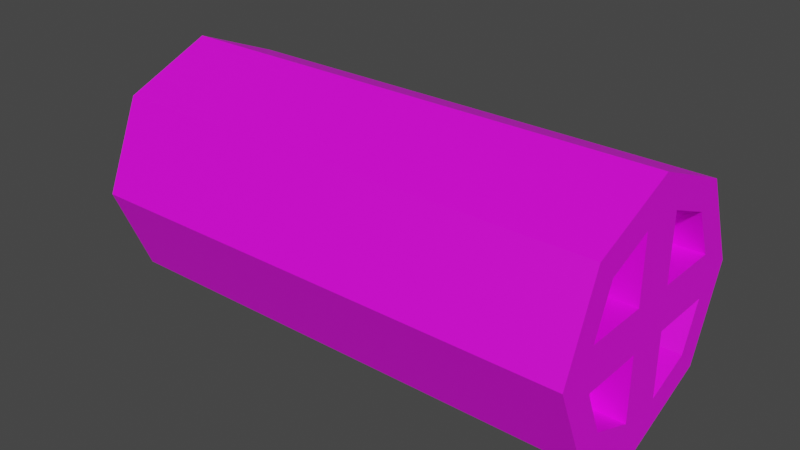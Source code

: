 # Source: trainWheel.blend  (saved by Blender 2.93.21; exported with 4.5.12 LTS)
import bpy
from mathutils import Matrix  # noqa: F401  (used for matrix-valued properties, if any)

bpy.ops.wm.read_factory_settings(use_empty=True)
scene = bpy.context.scene
scene.name = 'Scene'

# ---- collections
col_collection = bpy.data.collections.new('Collection'); scene.collection.children.link(col_collection)

# ---- materials (node trees are filled in below, after node groups)
mat_material_001 = bpy.data.materials.new('Material.001')
mat_material_001.use_transparent_shadow = False

# ---- material node trees
mat_material_001.use_nodes = True; mat_material_001.node_tree.nodes.clear()
_N = mat_material_001.node_tree.nodes; _L = mat_material_001.node_tree.links
n0 = _N.new('ShaderNodeBsdfPrincipled'); n0.name = 'Principled BSDF'; n0.location = (10, 300)
n0.distribution = 'GGX'
n0.subsurface_method = 'BURLEY'
n0.inputs[3].default_value = 1.45
n0.inputs[27].default_value = (0.0, 0.0, 0.0, 1.0)
n0.inputs[28].default_value = 1.0
n1 = _N.new('ShaderNodeOutputMaterial'); n1.name = 'Material Output'; n1.location = (300, 300)
n2 = _N.new('ShaderNodeTexImage'); n2.name = 'Image Texture'; n2.location = (-420, 140)
_L.new(n0.outputs[0], n1.inputs[0])
_L.new(n2.outputs[0], n0.inputs[0])
n1.is_active_output = True

# ---- world
world_world = bpy.data.worlds.new('World'); scene.world = world_world
world_world.use_nodes = True; world_world.node_tree.nodes.clear()
_N = world_world.node_tree.nodes; _L = world_world.node_tree.links
n0 = _N.new('ShaderNodeOutputWorld'); n0.name = 'World Output'; n0.location = (300, 300)
n1 = _N.new('ShaderNodeBackground'); n1.name = 'Background'; n1.location = (10, 300)
n1.inputs[0].default_value = (0.05088, 0.05088, 0.05088, 1.0)
_L.new(n1.outputs[0], n0.inputs[0])
n0.is_active_output = True
world_world.color = (0.05088, 0.05088, 0.05088)
world_world.use_sun_shadow = False
world_world.sun_shadow_jitter_overblur = 0.0

# ---- meshes
me_circle = bpy.data.meshes.new('Circle')
me_circle.from_pydata([(2.002, 0.7071, 0.7071), (2.002, 0.5438, 0.5344), (2.002, 0.6957, 0.1677), (2.002, 0.1771, 0.6862), (2.002, 0.1771, 0.1677), (1.737, 0.5438, 0.5344), (1.737, 0.6957, 0.1677), (1.737, 0.1771, 0.6862), (1.737, 0.1771, 0.1677), (0.0, 0.7071, 0.7071), (-2.002, 0.7071, 0.7071), (-2.002, 0.5438, 0.5344), (-2.002, 0.6957, 0.1677), (-2.002, 0.1771, 0.6862), (-2.002, 0.1771, 0.1677), (-1.737, 0.5438, 0.5344), (-1.737, 0.6957, 0.1677), (-1.737, 0.1771, 0.6862), (-1.737, 0.1771, 0.1677), (2.002, -0.7071, 0.7071), (2.002, 0.0, 1.0), (2.002, -0.5438, 0.5344), (2.002, -0.6957, 0.1677), (2.002, -0.1771, 0.6862), (2.002, -0.1771, 0.1677), (1.737, -0.5438, 0.5344), (1.737, -0.6957, 0.1677), (1.737, -0.1771, 0.6862), (1.737, -0.1771, 0.1677), (0.0, -0.7071, 0.7071), (0.0, 0.0, 1.0), (-2.002, -0.7071, 0.7071), (-2.002, 0.0, 1.0), (-2.002, -0.5438, 0.5344), (-2.002, -0.6957, 0.1677), (-2.002, -0.1771, 0.6862), (-2.002, -0.1771, 0.1677), (-1.737, -0.5438, 0.5344), (-1.737, -0.6957, 0.1677), (-1.737, -0.1771, 0.6862), (-1.737, -0.1771, 0.1677), (2.002, 1.0, 0.0), (2.002, 0.7071, -0.7071), (2.002, 0.5438, -0.5344), (2.002, 0.6957, -0.1677), (2.002, 0.1771, -0.6862), (2.002, 0.1771, -0.1677), (1.737, 0.5438, -0.5344), (1.737, 0.6957, -0.1677), (1.737, 0.1771, -0.6862), (1.737, 0.1771, -0.1677), (0.0, 1.0, 0.0), (0.0, 0.7071, -0.7071), (-2.002, 1.0, 0.0), (-2.002, 0.7071, -0.7071), (-2.002, 0.5438, -0.5344), (-2.002, 0.6957, -0.1677), (-2.002, 0.1771, -0.6862), (-2.002, 0.1771, -0.1677), (-1.737, 0.5438, -0.5344), (-1.737, 0.6957, -0.1677), (-1.737, 0.1771, -0.6862), (-1.737, 0.1771, -0.1677), (2.002, -1.0, 0.0), (2.002, -0.7071, -0.7071), (2.002, 0.0, -1.0), (2.002, 0.0, 0.0), (2.002, -0.5438, -0.5344), (2.002, -0.6957, -0.1677), (2.002, -0.1771, -0.6862), (2.002, -0.1771, -0.1677), (1.737, -0.5438, -0.5344), (1.737, -0.6957, -0.1677), (1.737, -0.1771, -0.6862), (1.737, -0.1771, -0.1677), (0.0, -1.0, 0.0), (0.0, -0.7071, -0.7071), (0.0, 0.0, -1.0), (-2.002, -1.0, 0.0), (-2.002, -0.7071, -0.7071), (-2.002, 0.0, -1.0), (-2.002, 0.0, 0.0), (-2.002, -0.5438, -0.5344), (-2.002, -0.6957, -0.1677), (-2.002, -0.1771, -0.6862), (-2.002, -0.1771, -0.1677), (-1.737, -0.5438, -0.5344), (-1.737, -0.6957, -0.1677), (-1.737, -0.1771, -0.6862), (-1.737, -0.1771, -0.1677)], [], [(9, 30, 20, 0), (51, 9, 0, 41), (66, 41, 2, 4), (2, 1, 5, 6), (0, 20, 3, 1), (20, 66, 4, 3), (41, 0, 1, 2), (6, 5, 7, 8), (3, 4, 8, 7), (1, 3, 7, 5), (4, 2, 6, 8), (9, 10, 32, 30), (51, 53, 10, 9), (81, 14, 12, 53), (12, 16, 15, 11), (10, 11, 13, 32), (32, 13, 14, 81), (53, 12, 11, 10), (16, 18, 17, 15), (13, 17, 18, 14), (11, 15, 17, 13), (14, 18, 16, 12), (29, 19, 20, 30), (75, 63, 19, 29), (66, 24, 22, 63), (22, 26, 25, 21), (19, 21, 23, 20), (20, 23, 24, 66), (63, 22, 21, 19), (26, 28, 27, 25), (23, 27, 28, 24), (21, 25, 27, 23), (24, 28, 26, 22), (29, 30, 32, 31), (75, 29, 31, 78), (81, 78, 34, 36), (34, 33, 37, 38), (31, 32, 35, 33), (32, 81, 36, 35), (78, 31, 33, 34), (38, 37, 39, 40), (35, 36, 40, 39), (33, 35, 39, 37), (36, 34, 38, 40), (52, 42, 65, 77), (51, 41, 42, 52), (66, 46, 44, 41), (44, 48, 47, 43), (42, 43, 45, 65), (65, 45, 46, 66), (41, 44, 43, 42), (48, 50, 49, 47), (45, 49, 50, 46), (43, 47, 49, 45), (46, 50, 48, 44), (52, 77, 80, 54), (51, 52, 54, 53), (81, 53, 56, 58), (56, 55, 59, 60), (54, 80, 57, 55), (80, 81, 58, 57), (53, 54, 55, 56), (60, 59, 61, 62), (57, 58, 62, 61), (55, 57, 61, 59), (58, 56, 60, 62), (76, 77, 65, 64), (75, 76, 64, 63), (66, 63, 68, 70), (68, 67, 71, 72), (64, 65, 69, 67), (65, 66, 70, 69), (63, 64, 67, 68), (72, 71, 73, 74), (69, 70, 74, 73), (67, 69, 73, 71), (70, 68, 72, 74), (76, 79, 80, 77), (75, 78, 79, 76), (81, 85, 83, 78), (83, 87, 86, 82), (79, 82, 84, 80), (80, 84, 85, 81), (78, 83, 82, 79), (87, 89, 88, 86), (84, 88, 89, 85), (82, 86, 88, 84), (85, 89, 87, 83)])
_uv = me_circle.uv_layers.new(name='UVMap')
_uv.uv.foreach_set('vector', [0.1772, 0.3786, 0.1772, 0.3579, 0.2304, 0.3579, 0.2313, 0.3784, 0.2647, 0.4665, 0.2347, 0.4657, 0.2381, 0.3937, 0.2647, 0.3965, 0.2647, 0.3579, 0.2647, 0.3965, 0.258, 0.3868, 0.2588, 0.3639, 0.258, 0.3868, 0.2413, 0.3876, 0.2415, 0.3783, 0.2502, 0.3797, 0.2313, 0.3784, 0.2304, 0.3579, 0.2383, 0.3641, 0.2363, 0.3767, 0.2304, 0.3579, 0.2647, 0.3579, 0.2588, 0.3639, 0.2383, 0.3641, 0.2647, 0.3965, 0.2381, 0.3937, 0.2413, 0.3876, 0.258, 0.3868, 0.2502, 0.3797, 0.2415, 0.3783, 0.2437, 0.37, 0.251, 0.3722, 0.2383, 0.3641, 0.2588, 0.3639, 0.251, 0.3722, 0.2437, 0.37, 0.2363, 0.3767, 0.2383, 0.3641, 0.2437, 0.37, 0.2415, 0.3783, 0.2588, 0.3639, 0.258, 0.3868, 0.2502, 0.3797, 0.251, 0.3722, 0.1773, 0.1214, 0.2314, 0.1216, 0.2305, 0.1421, 0.1772, 0.1421, 0.2647, 0.03349, 0.2647, 0.1035, 0.2381, 0.1063, 0.2347, 0.03431, 0.2647, 0.1421, 0.2588, 0.1361, 0.258, 0.1132, 0.2647, 0.1035, 0.258, 0.1132, 0.2502, 0.1203, 0.2415, 0.1217, 0.2413, 0.1124, 0.2314, 0.1216, 0.2363, 0.1233, 0.2383, 0.1359, 0.2305, 0.1421, 0.2305, 0.1421, 0.2383, 0.1359, 0.2588, 0.1361, 0.2647, 0.1421, 0.2647, 0.1035, 0.258, 0.1132, 0.2413, 0.1124, 0.2381, 0.1063, 0.2502, 0.1203, 0.251, 0.1278, 0.2437, 0.13, 0.2415, 0.1217, 0.2383, 0.1359, 0.2437, 0.13, 0.251, 0.1278, 0.2588, 0.1361, 0.2363, 0.1233, 0.2415, 0.1217, 0.2437, 0.13, 0.2383, 0.1359, 0.2588, 0.1361, 0.251, 0.1278, 0.2502, 0.1203, 0.258, 0.1132, 0.1772, 0.3372, 0.2313, 0.3374, 0.2304, 0.3579, 0.1772, 0.3579, 0.2647, 0.25, 0.2647, 0.3193, 0.2381, 0.322, 0.2349, 0.25, 0.2647, 0.3579, 0.2588, 0.3518, 0.258, 0.3289, 0.2647, 0.3193, 0.258, 0.3289, 0.2502, 0.3361, 0.2415, 0.3375, 0.2413, 0.3282, 0.2313, 0.3374, 0.2363, 0.3391, 0.2383, 0.3517, 0.2304, 0.3579, 0.2304, 0.3579, 0.2383, 0.3517, 0.2588, 0.3518, 0.2647, 0.3579, 0.2647, 0.3193, 0.258, 0.3289, 0.2413, 0.3282, 0.2381, 0.322, 0.2502, 0.3361, 0.251, 0.3436, 0.2437, 0.3458, 0.2415, 0.3375, 0.2383, 0.3517, 0.2437, 0.3458, 0.251, 0.3436, 0.2588, 0.3518, 0.2363, 0.3391, 0.2415, 0.3375, 0.2437, 0.3458, 0.2383, 0.3517, 0.2588, 0.3518, 0.251, 0.3436, 0.2502, 0.3361, 0.258, 0.3289, 0.1772, 0.1628, 0.1772, 0.1421, 0.2305, 0.1421, 0.2313, 0.1626, 0.2647, 0.25, 0.2349, 0.25, 0.2381, 0.178, 0.2647, 0.1807, 0.2647, 0.1421, 0.2647, 0.1807, 0.258, 0.1711, 0.2588, 0.1481, 0.258, 0.1711, 0.2413, 0.1718, 0.2415, 0.1625, 0.2502, 0.1639, 0.2313, 0.1626, 0.2305, 0.1421, 0.2383, 0.1483, 0.2363, 0.1609, 0.2305, 0.1421, 0.2647, 0.1421, 0.2588, 0.1481, 0.2383, 0.1483, 0.2647, 0.1807, 0.2381, 0.178, 0.2413, 0.1718, 0.258, 0.1711, 0.2502, 0.1639, 0.2415, 0.1625, 0.2437, 0.1542, 0.251, 0.1564, 0.2383, 0.1483, 0.2588, 0.1481, 0.251, 0.1564, 0.2437, 0.1542, 0.2363, 0.1609, 0.2383, 0.1483, 0.2437, 0.1542, 0.2415, 0.1625, 0.2588, 0.1481, 0.258, 0.1711, 0.2502, 0.1639, 0.251, 0.1564, 0.3522, 0.3786, 0.2981, 0.3784, 0.299, 0.3579, 0.3522, 0.3579, 0.2647, 0.4665, 0.2647, 0.3965, 0.2913, 0.3937, 0.2947, 0.4657, 0.2647, 0.3579, 0.2706, 0.3639, 0.2714, 0.3868, 0.2647, 0.3965, 0.2714, 0.3868, 0.2792, 0.3797, 0.2879, 0.3782, 0.2881, 0.3876, 0.2981, 0.3784, 0.2931, 0.3767, 0.2911, 0.3641, 0.299, 0.3579, 0.299, 0.3579, 0.2911, 0.3641, 0.2706, 0.3639, 0.2647, 0.3579, 0.2647, 0.3965, 0.2714, 0.3868, 0.2881, 0.3876, 0.2913, 0.3937, 0.2792, 0.3797, 0.2784, 0.3722, 0.2857, 0.37, 0.2879, 0.3782, 0.2911, 0.3641, 0.2857, 0.37, 0.2784, 0.3722, 0.2706, 0.3639, 0.2931, 0.3767, 0.2879, 0.3782, 0.2857, 0.37, 0.2911, 0.3641, 0.2706, 0.3639, 0.2784, 0.3722, 0.2792, 0.3797, 0.2714, 0.3868, 0.3522, 0.1214, 0.3522, 0.1421, 0.299, 0.1421, 0.2981, 0.1216, 0.2647, 0.03349, 0.2947, 0.03431, 0.2913, 0.1063, 0.2647, 0.1035, 0.2647, 0.1421, 0.2647, 0.1035, 0.2714, 0.1132, 0.2706, 0.1361, 0.2714, 0.1132, 0.2881, 0.1124, 0.2879, 0.1217, 0.2792, 0.1203, 0.2981, 0.1216, 0.299, 0.1421, 0.2911, 0.1359, 0.2931, 0.1233, 0.299, 0.1421, 0.2647, 0.1421, 0.2706, 0.1361, 0.2911, 0.1359, 0.2647, 0.1035, 0.2913, 0.1063, 0.2881, 0.1124, 0.2714, 0.1132, 0.2792, 0.1203, 0.2879, 0.1217, 0.2857, 0.13, 0.2784, 0.1278, 0.2911, 0.1359, 0.2706, 0.1361, 0.2784, 0.1278, 0.2857, 0.13, 0.2931, 0.1233, 0.2911, 0.1359, 0.2857, 0.13, 0.2879, 0.1217, 0.2706, 0.1361, 0.2714, 0.1132, 0.2792, 0.1203, 0.2784, 0.1278, 0.3522, 0.3372, 0.3522, 0.3579, 0.299, 0.3579, 0.2981, 0.3374, 0.2647, 0.25, 0.2945, 0.25, 0.2913, 0.322, 0.2647, 0.3193, 0.2647, 0.3579, 0.2647, 0.3193, 0.2714, 0.3289, 0.2706, 0.3518, 0.2714, 0.3289, 0.2881, 0.3282, 0.2879, 0.3375, 0.2792, 0.3361, 0.2981, 0.3374, 0.299, 0.3579, 0.2911, 0.3517, 0.2931, 0.3391, 0.299, 0.3579, 0.2647, 0.3579, 0.2706, 0.3518, 0.2911, 0.3517, 0.2647, 0.3193, 0.2913, 0.322, 0.2881, 0.3282, 0.2714, 0.3289, 0.2792, 0.3361, 0.2879, 0.3375, 0.2857, 0.3458, 0.2784, 0.3436, 0.2911, 0.3517, 0.2706, 0.3518, 0.2784, 0.3436, 0.2857, 0.3458, 0.2931, 0.3391, 0.2911, 0.3517, 0.2857, 0.3458, 0.2879, 0.3375, 0.2706, 0.3518, 0.2714, 0.3289, 0.2792, 0.3361, 0.2784, 0.3436, 0.3522, 0.1628, 0.2981, 0.1626, 0.299, 0.1421, 0.3522, 0.1421, 0.2647, 0.25, 0.2647, 0.1807, 0.2913, 0.178, 0.2945, 0.25, 0.2647, 0.1421, 0.2706, 0.1481, 0.2714, 0.1711, 0.2647, 0.1807, 0.2714, 0.1711, 0.2792, 0.1639, 0.2879, 0.1625, 0.2881, 0.1718, 0.2981, 0.1626, 0.2931, 0.1609, 0.2911, 0.1483, 0.299, 0.1421, 0.299, 0.1421, 0.2911, 0.1483, 0.2706, 0.1481, 0.2647, 0.1421, 0.2647, 0.1807, 0.2714, 0.1711, 0.2881, 0.1718, 0.2913, 0.178, 0.2792, 0.1639, 0.2784, 0.1564, 0.2857, 0.1542, 0.2879, 0.1625, 0.2911, 0.1483, 0.2857, 0.1542, 0.2784, 0.1564, 0.2706, 0.1481, 0.2931, 0.1609, 0.2879, 0.1625, 0.2857, 0.1542, 0.2911, 0.1483, 0.2706, 0.1481, 0.2784, 0.1564, 0.2792, 0.1639, 0.2714, 0.1711])
me_circle.materials.append(mat_material_001)
me_circle.use_remesh_fix_poles = True
me_circle.use_remesh_preserve_attributes = False
me_circle.update()

# ---- objects
ob_trainwheel = bpy.data.objects.new('trainWheel', me_circle)

# ---- transforms, parenting, visibility, modifiers, constraints
ob_trainwheel.location = (0.0, 0.0, 0.0)

# ---- collection membership
col_collection.objects.link(ob_trainwheel)

# ---- scene / render settings (as saved in the file)
scene.frame_start = 1; scene.frame_end = 250; scene.frame_set(1)
scene.render.engine = 'BLENDER_EEVEE_NEXT'
scene.cycles.use_denoising = False
scene.cycles.samples = 128
scene.cycles.sampling_pattern = 'TABULATED_SOBOL'
scene.cycles.use_adaptive_sampling = False
scene.cycles.use_light_tree = False
scene.view_settings.view_transform = 'Filmic'
bpy.context.view_layer.update()

# ---- added for rendering (the .blend has no active camera and no usable light): camera, sun
cam_auto = bpy.data.cameras.new('AutoCamera')
cam_auto.lens = 50.0
cam_auto.sensor_width = 36.0
cam_auto.clip_end = 1000.0
ob_auto_camera = bpy.data.objects.new('AutoCamera', cam_auto)
scene.collection.objects.link(ob_auto_camera)
ob_auto_camera.location = (4.5351, -5.44212, 3.62808)
ob_auto_camera.rotation_euler = (1.09748, -7.21219e-08, 0.694738)
scene.camera = ob_auto_camera
light_auto_sun = bpy.data.lights.new('AutoSun', 'SUN')
light_auto_sun.energy = 3.0
light_auto_sun.angle = 0.0523599
ob_auto_sun = bpy.data.objects.new('AutoSun', light_auto_sun)
scene.collection.objects.link(ob_auto_sun)
ob_auto_sun.rotation_euler = (0.872665, 0.174533, 0.523599)
bpy.context.view_layer.update()
